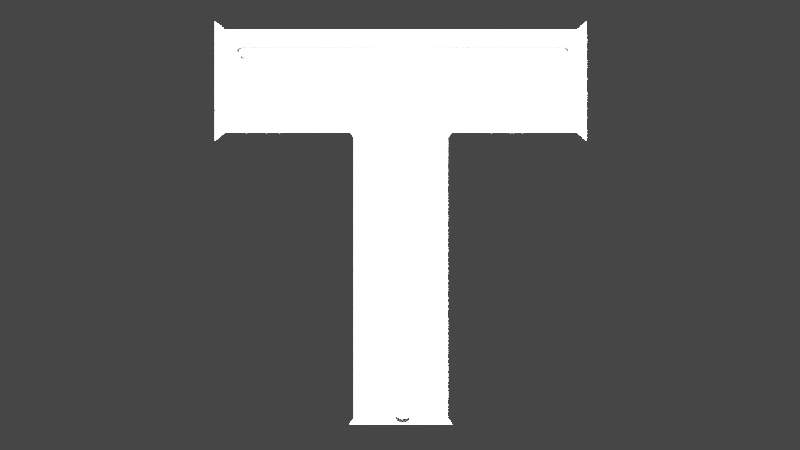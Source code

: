 # Source: T_logo_savecopy.blend  (saved by Blender 2.90.8; exported with 4.5.12 LTS)
import bpy
from mathutils import Matrix  # noqa: F401  (used for matrix-valued properties, if any)

bpy.ops.wm.read_factory_settings(use_empty=True)
scene = bpy.context.scene
scene.name = 'Scene'

# ---- collections
col_collection = bpy.data.collections.new('Collection'); scene.collection.children.link(col_collection)

# ---- world
world_world = bpy.data.worlds.new('World'); scene.world = world_world
world_world.use_nodes = True; world_world.node_tree.nodes.clear()
_N = world_world.node_tree.nodes; _L = world_world.node_tree.links
n0 = _N.new('ShaderNodeOutputWorld'); n0.name = 'World Output'; n0.location = (300, 300)
n1 = _N.new('ShaderNodeBackground'); n1.name = 'Background'; n1.location = (10, 300)
n1.inputs[0].default_value = (0.05088, 0.05088, 0.05088, 1.0)
_L.new(n1.outputs[0], n0.inputs[0])
n0.is_active_output = True
world_world.color = (0.05088, 0.05088, 0.05088)
world_world.use_sun_shadow = False
world_world.sun_shadow_jitter_overblur = 0.0

# ---- cameras
cam_camera = bpy.data.cameras.new('Camera')
cam_camera.clip_end = 100.0
cam_camera.ortho_scale = 7.314

# ---- lights
light_point = bpy.data.lights.new('Point', 'POINT')
light_point.transmission_factor = 0.0
light_point.energy = 1.243e+06
light_point.shadow_soft_size = 0.25
light_point.shadow_maximum_resolution = 0.006
light_point.use_absolute_resolution = True

# ---- meshes
me_plane = bpy.data.meshes.new('Plane')
me_plane.from_pydata([(1.0, -7.297e-07, 0.0), (-1.0, 1.0, 0.0), (1.0, 1.0, 0.0), (-5.015, 1.0, -1.755e-07), (-5.137, 1.082, -1.808e-07), (1.122, -7.297e-07, 5.354e-09), (1.122, 1.095, 5.354e-09), (-7.328, -7.297e-07, -2.766e-07), (-7.328, 1.082, -2.766e-07), (-5.137, 3.776, -1.808e-07), (-7.328, 3.776, -2.766e-07), (-4.966, 3.98, -1.733e-07), (-7.5, 3.98, -2.841e-07), (-1.0, 0.5, 0.0), (1.0, 0.5, 0.0), (0.0, 1.0, 0.0), (-5.015, 0.5, -1.755e-07), (-5.137, 0.5408, -1.808e-07), (-5.076, 1.041, -1.782e-07), (1.122, 0.5476, 5.354e-09), (1.061, 1.048, 2.677e-09), (1.061, -7.297e-07, 2.677e-09), (-7.328, 0.5408, -2.766e-07), (-6.233, 1.082, -2.287e-07), (-6.233, 3.776, -2.287e-07), (-7.328, 2.429, -2.766e-07), (-5.137, 2.429, -1.808e-07), (-6.233, 3.98, -2.287e-07), (-7.414, 3.878, -2.804e-07), (-5.051, 3.878, -1.771e-07), (-3.007, 1.0, -8.774e-08), (-2.98e-08, 0.5, 0.0), (-3.007, 0.5, -8.774e-08), (-5.076, 0.5204, -1.782e-07), (1.061, 0.5238, 2.677e-09), (-6.233, 0.5408, -2.287e-07), (-6.233, 2.429, -2.287e-07), (-6.233, 3.878, -2.287e-07), (0.8794, 0.0001788, -3.556e-10), (0.8215, 0.07071, 5.96e-08), (0.8027, 0.0783, 5.96e-08), (0.8497, 0.05109, 5.96e-08), (0.8381, 0.06218, 5.96e-08), (0.877, 0.007621, 5.96e-08), (0.8646, 0.03063, 5.96e-08), (0.7737, 0.08589, 5.96e-08), (0.07233, 0.09047, -2.98e-08), (0.7215, 0.09047, -2.98e-08), (0.0, 0.09047, 0.0), (-0.08224, 0.09047, -2.98e-08), (-5.015, 0.09047, -1.755e-07), (-5.076, 0.09047, -1.782e-07), (-5.137, 0.09047, -1.808e-07), (-6.233, 0.09047, -2.287e-07), (-6.358, 0.1388, -2.349e-07), (-1.0, 0.09047, 0.0), (-3.007, 0.09047, -8.774e-08), (-6.438, 0.03839, -2.384e-07), (-6.549, 0.01445, -2.384e-07), (-6.479, 0.1998, -2.384e-07), (-6.549, 0.06233, -2.384e-07), (-6.535, 0.23, -2.384e-07), (-6.598, 0.3013, -2.384e-07), (-6.68, 3.324, -2.384e-07), (-6.68, 0.8983, -2.682e-07), (-6.68, 1.082, -2.483e-07), (-6.68, 2.429, -2.483e-07), (-6.68, 0.7049, -2.682e-07), (-6.682, 3.352, -2.384e-07), (-6.641, 0.3816, -2.682e-07), (-6.661, 0.5009, -2.682e-07), (-6.665, 0.5408, -2.476e-07), (-6.63, 0.1081, -2.384e-07), (-6.575, -7.297e-07, -2.437e-07), (-6.718, 0.2039, -2.384e-07), (-6.707, 3.422, -2.98e-07), (-6.698, 3.403, -2.384e-07), (-6.688, 3.379, -2.384e-07), (-6.724, 3.442, -3.278e-07), (-6.766, 3.45, -3.278e-07), (-6.748, 3.45, -3.278e-07), (-6.79, 3.442, -3.278e-07), (-6.807, 3.422, -2.98e-07), (-6.816, 3.403, -2.98e-07), (-6.834, 0.8981, -2.98e-07), (-6.834, 1.082, -2.55e-07), (-6.826, 3.379, -2.98e-07), (-6.834, 3.324, -2.98e-07), (-6.832, 3.351, -2.98e-07), (-6.834, 2.429, -2.55e-07), (-6.834, 0.7042, -2.682e-07), (-6.82, 0.5408, -2.544e-07), (-6.815, 0.4828, -2.98e-07), (-6.789, 0.3362, -2.98e-07)], [], [(13, 1, 15, 31), (31, 15, 2, 14), (32, 16, 3, 30), (13, 32, 30, 1), (33, 17, 4, 18), (16, 33, 18, 3), (2, 20, 34, 14), (20, 6, 19, 34), (34, 19, 5, 21), (14, 34, 21, 0), (35, 71, 67, 64, 65, 23), (17, 35, 23, 4), (8, 25, 89, 85), (25, 10, 24, 36, 66, 63, 68, 77, 76, 75, 78, 80, 79, 81, 82, 83, 86, 88, 87, 89), (36, 24, 9, 26), (23, 36, 26, 4), (10, 28, 37, 24), (28, 12, 27, 37), (37, 27, 11, 29), (24, 37, 29, 9), (51, 52, 17, 33), (52, 53, 35, 17), (85, 84, 90, 91, 22, 8), (56, 50, 16, 32), (55, 56, 32, 13), (38, 43, 44, 41, 42, 39, 40, 45, 47, 46, 48, 31, 14, 0), (48, 49, 55, 13, 31), (53, 54, 59, 61, 62, 69, 70, 71, 35), (91, 92, 93, 74, 72, 60, 57, 58, 73, 7, 22), (65, 66, 36, 23), (50, 51, 33, 16)])
me_plane.polygons.foreach_set('use_smooth', [True] * 31)
_uv = me_plane.uv_layers.new(name='UVMap')
_uv.uv.foreach_set('vector', [0.0, 0.5, 0.0, 1.0, 0.5, 1.0, 0.5, 0.5, 0.5, 0.5, 0.5, 1.0, 1.0, 1.0, 1.0, 0.5, 0.0, 0.5, 0.0, 0.5, 0.0, 1.0, 0.0, 1.0, 0.0, 0.5, 0.0, 0.5, 0.0, 1.0, 0.0, 1.0, 0.0, 0.5, 0.0, 0.5, 0.0, 1.0, 0.0, 1.0, 0.0, 0.5, 0.0, 0.5, 0.0, 1.0, 0.0, 1.0, 1.0, 1.0, 1.0, 1.0, 1.0, 0.5, 1.0, 0.5, 1.0, 1.0, 1.0, 1.0, 1.0, 0.5, 1.0, 0.5, 1.0, 0.5, 1.0, 0.5, 1.0, 0.0, 1.0, 0.0, 1.0, 0.5, 1.0, 0.5, 1.0, 0.0, 1.0, 0.0, 0.0, 0.5, 0.0, 0.5, 0.0, 0.6517, 0.0, 0.8305, 0.0, 1.0, 0.0, 1.0, 0.0, 0.5, 0.0, 0.5, 0.0, 1.0, 0.0, 1.0, 0.0, 1.0, 0.0, 1.0, 0.0, 1.0, 0.0, 1.0, 0.0, 1.0, 0.0, 1.0, 0.0, 1.0, 0.0, 1.0, 0.0, 1.0, 0.0, 1.0, 0.0, 1.0, 0.0, 1.0, 0.0, 1.0, 0.0, 1.0, 0.0, 1.0, 0.0, 1.0, 0.0, 1.0, 0.0, 1.0, 0.0, 1.0, 0.0, 1.0, 0.0, 1.0, 0.0, 1.0, 0.0, 1.0, 0.0, 1.0, 0.0, 1.0, 0.0, 1.0, 0.0, 1.0, 0.0, 1.0, 0.0, 1.0, 0.0, 1.0, 0.0, 1.0, 0.0, 1.0, 0.0, 1.0, 0.0, 1.0, 0.0, 1.0, 0.0, 1.0, 0.0, 1.0, 0.0, 1.0, 0.0, 1.0, 0.0, 1.0, 0.0, 1.0, 0.0, 1.0, 0.0, 1.0, 0.0, 1.0, 0.0, 1.0, 0.0, 1.0, 0.0, 1.0, 0.0, 1.0, 0.0, 0.1929, 0.0, 0.1856, 0.0, 0.5, 0.0, 0.5, 0.0, 0.1856, 0.0, 0.1856, 0.0, 0.5, 0.0, 0.5, 0.0, 1.0, 0.0, 0.8303, 0.0, 0.651, 0.0, 0.5, 0.0, 0.5, 0.0, 1.0, 0.0, 0.2007, 0.0, 0.2007, 0.0, 0.5, 0.0, 0.5, 0.0, 0.2007, 0.0, 0.2007, 0.0, 0.5, 0.0, 0.5, 0.9437, 0.0, 0.9385, 0.1179, 0.9323, 0.1409, 0.9248, 0.1614, 0.9191, 0.1724, 0.9107, 0.181, 0.9013, 0.1886, 0.8868, 0.1962, 0.8607, 0.2007, 0.5362, 0.2007, 0.5, 0.2007, 0.5, 0.5, 1.0, 0.5, 1.0, 0.0, 0.5, 0.2007, 0.4589, 0.2007, 0.0, 0.2007, 0.0, 0.5, 0.5, 0.5, 0.0, 0.1856, 0.0, 0.1856, 0.0, 0.1847, 0.0, 0.2126, 0.0, 0.2785, 0.0, 0.3528, 0.0, 0.4631, 0.0, 0.5, 0.0, 0.5, 0.0, 0.5, 0.0, 0.4463, 0.0, 0.3109, 0.0, 0.1885, 0.0, 0.09992, 0.0, 0.05762, 0.0, 0.03549, 0.0, 0.01336, 0.0, 0.0, 0.0, 0.0, 0.0, 0.5, 0.0, 1.0, 0.0, 1.0, 0.0, 1.0, 0.0, 1.0, 0.0, 0.2007, 0.0, 0.1929, 0.0, 0.5, 0.0, 0.5])
me_plane.use_remesh_fix_poles = True
me_plane.use_remesh_preserve_attributes = False
me_plane.use_mirror_x = True
me_plane.update()
me_plane_001 = bpy.data.meshes.new('Plane.001')
me_plane_001.from_pydata([(0.7264, 0.007773, 2.837e-08), (0.7264, 0.1623, 2.837e-08), (-6.433, 0.007773, -2.778e-07), (-6.433, 0.1623, -2.778e-07), (0.07728, 0.1623, 0.0), (-0.07728, 0.1623, 0.0), (0.07728, 0.007773, 0.0), (-0.07728, 0.007773, 0.0), (0.7869, 0.007773, 3.102e-08), (0.8264, 0.1426, 3.275e-08), (0.8382, 0.007773, 3.326e-08), (0.882, 0.07949, 3.517e-08), (0.8986, 0.007773, 3.59e-08), (0.8968, 0.02141, 3.582e-08), (0.8546, 0.123, 3.398e-08), (0.8125, 0.007773, 3.214e-08), (0.7786, 0.1578, 3.066e-08), (0.7566, 0.007773, 2.97e-08), (-6.544, 0.02394, -2.827e-07), (-6.474, 0.1614, -2.796e-07), (-6.625, 0.06969, -2.862e-07), (-6.53, 0.1916, -2.821e-07), (-6.713, 0.1655, -2.901e-07), (-6.593, 0.2629, -2.848e-07), (-6.784, 0.2978, -2.932e-07), (-6.636, 0.3432, -2.867e-07), (-6.81, 0.4444, -2.943e-07), (-6.656, 0.4625, -2.876e-07), (-6.829, 0.6658, -2.951e-07), (-6.675, 0.6665, -2.884e-07), (-6.829, 0.8598, -2.951e-07), (-6.675, 0.86, -2.884e-07), (-6.829, 3.285, -2.951e-07), (-6.675, 3.286, -2.884e-07), (-6.821, 3.341, -2.893e-07), (-6.683, 3.341, -2.833e-07), (-6.812, 3.364, -2.82e-07), (-6.693, 3.364, -2.768e-07), (-6.785, 3.403, -2.624e-07), (-6.719, 3.403, -2.596e-07), (-6.761, 3.412, -2.45e-07), (-6.743, 3.412, -2.442e-07), (0.7718, 0.007773, 3.036e-08), (0.8076, 0.1502, 3.192e-08), (0.8431, 0.134, 3.347e-08), (0.7997, 0.007773, 3.158e-08), (0.8253, 0.007773, 3.27e-08), (0.8696, 0.1025, 3.463e-08), (-6.802, 3.384, -2.752e-07), (-6.702, 3.384, -2.708e-07), (-6.827, 3.313, -2.935e-07), (-6.677, 3.313, -2.87e-07), (0.7264, 0.007774, -2.753), (0.7264, 0.1623, -2.753), (-0.07728, 0.1623, -2.753), (-6.433, 0.1623, -2.753), (-6.433, 0.007774, -2.753), (-0.07728, 0.007774, -2.753), (0.07728, 0.007774, -2.753), (0.07728, 0.1623, -2.753), (0.7869, 0.007774, -2.753), (0.8264, 0.1426, -2.753), (0.7786, 0.1578, -2.753), (0.7718, 0.007774, -2.753), (0.8382, 0.007774, -2.753), (0.882, 0.07949, -2.753), (0.8431, 0.134, -2.753), (0.8253, 0.007774, -2.753), (0.8986, 0.007774, -2.753), (0.8968, 0.02141, -2.753), (0.8696, 0.1025, -2.753), (0.8546, 0.123, -2.753), (0.7997, 0.007774, -2.753), (0.8125, 0.007774, -2.753), (0.8076, 0.1502, -2.753), (0.7566, 0.007774, -2.753), (-6.474, 0.1614, -2.753), (-6.544, 0.02394, -2.753), (-6.53, 0.1916, -2.753), (-6.625, 0.06969, -2.753), (-6.593, 0.2629, -2.753), (-6.713, 0.1655, -2.753), (-6.636, 0.3432, -2.753), (-6.784, 0.2978, -2.753), (-6.656, 0.4625, -2.753), (-6.81, 0.4444, -2.753), (-6.675, 0.6665, -2.753), (-6.829, 0.6658, -2.753), (-6.675, 0.86, -2.753), (-6.829, 0.8598, -2.753), (-6.675, 3.286, -2.753), (-6.829, 3.285, -2.753), (-6.683, 3.341, -2.753), (-6.821, 3.341, -2.753), (-6.827, 3.313, -2.753), (-6.677, 3.313, -2.753), (-6.693, 3.364, -2.753), (-6.812, 3.364, -2.753), (-6.719, 3.403, -2.753), (-6.785, 3.403, -2.753), (-6.802, 3.384, -2.753), (-6.702, 3.384, -2.753), (-6.743, 3.412, -2.753), (-6.761, 3.412, -2.753)], [], [(7, 2, 3, 5), (4, 6, 7, 5), (4, 1, 0, 6), (43, 9, 8, 42), (47, 11, 10, 46), (11, 13, 12, 10), (44, 14, 15, 45), (1, 16, 17, 0), (2, 18, 19, 3), (18, 20, 21, 19), (20, 22, 23, 21), (22, 24, 25, 23), (24, 26, 27, 25), (26, 28, 29, 27), (28, 30, 31, 29), (30, 32, 33, 31), (50, 34, 35, 51), (34, 36, 37, 35), (48, 38, 39, 49), (38, 40, 41, 39), (16, 43, 42, 17), (9, 44, 45, 8), (14, 47, 46, 15), (36, 48, 49, 37), (32, 50, 51, 33), (57, 54, 55, 56), (59, 54, 57, 58), (59, 58, 52, 53), (74, 63, 60, 61), (70, 67, 64, 65), (65, 64, 68, 69), (66, 72, 73, 71), (53, 52, 75, 62), (56, 55, 76, 77), (77, 76, 78, 79), (79, 78, 80, 81), (81, 80, 82, 83), (83, 82, 84, 85), (85, 84, 86, 87), (87, 86, 88, 89), (89, 88, 90, 91), (94, 95, 92, 93), (93, 92, 96, 97), (100, 101, 98, 99), (99, 98, 102, 103), (62, 75, 63, 74), (61, 60, 72, 66), (71, 73, 67, 70), (97, 96, 101, 100), (91, 90, 95, 94), (11, 47, 70, 65), (27, 29, 86, 84), (12, 13, 69, 68), (13, 11, 65, 69), (38, 48, 100, 99), (30, 28, 87, 89), (10, 12, 68, 64), (37, 49, 101, 96), (29, 31, 88, 86), (47, 14, 71, 70), (45, 15, 73, 72), (34, 50, 94, 93), (32, 30, 89, 91), (33, 51, 95, 90), (31, 33, 90, 88), (43, 16, 62, 74), (0, 17, 75, 52), (50, 32, 91, 94), (51, 35, 92, 95), (18, 2, 56, 77), (36, 34, 93, 97), (3, 19, 76, 55), (5, 3, 55, 54), (35, 37, 96, 92), (2, 7, 57, 56), (20, 18, 77, 79), (48, 36, 97, 100), (19, 21, 78, 76), (49, 39, 98, 101), (4, 5, 54, 59), (41, 40, 103, 102), (22, 20, 79, 81), (40, 38, 99, 103), (21, 23, 80, 78), (7, 6, 58, 57), (39, 41, 102, 98), (1, 4, 59, 53), (17, 42, 63, 75), (24, 22, 81, 83), (6, 0, 52, 58), (9, 43, 74, 61), (23, 25, 82, 80), (16, 1, 53, 62), (14, 44, 66, 71), (26, 24, 83, 85), (42, 8, 60, 63), (8, 45, 72, 60), (25, 27, 84, 82), (44, 9, 61, 66), (15, 46, 67, 73), (28, 26, 85, 87), (46, 10, 64, 67)])
_uv = me_plane_001.uv_layers.new(name='UVMap')
_uv.uv.foreach_set('vector', [1.0, 1.0, 1.0, 1.0, 1.0, 0.0, 1.0, 0.0, 0.0, 0.0, 0.0, 1.0, 1.0, 1.0, 1.0, 0.0, 0.0, 0.0, 0.0, 0.0, 0.0, 1.0, 0.0, 1.0, 0.0, 0.0, 0.0, 0.0, 0.0, 1.0, 0.0, 1.0, 0.0, 0.0, 0.0, 0.0, 0.0, 1.0, 0.0, 1.0, 0.0, 0.0, 0.0, 0.0, 0.0, 1.0, 0.0, 1.0, 0.0, 0.0, 0.0, 0.0, 0.0, 1.0, 0.0, 1.0, 0.0, 0.0, 0.0, 0.0, 0.0, 1.0, 0.0, 1.0, 1.0, 1.0, 1.0, 1.0, 1.0, 0.0, 1.0, 0.0, 1.0, 1.0, 1.0, 1.0, 1.0, 0.0, 1.0, 0.0, 1.0, 1.0, 1.0, 1.0, 1.0, 0.0, 1.0, 0.0, 1.0, 1.0, 1.0, 1.0, 1.0, 0.0, 1.0, 0.0, 1.0, 1.0, 1.0, 1.0, 1.0, 0.0, 1.0, 0.0, 1.0, 1.0, 1.0, 1.0, 1.0, 0.0, 1.0, 0.0, 1.0, 1.0, 1.0, 1.0, 1.0, 0.0, 1.0, 0.0, 1.0, 1.0, 1.0, 1.0, 1.0, 0.0, 1.0, 0.0, 1.0, 1.0, 1.0, 1.0, 1.0, 0.0, 1.0, 0.0, 1.0, 1.0, 1.0, 1.0, 1.0, 0.0, 1.0, 0.0, 1.0, 1.0, 1.0, 1.0, 1.0, 0.0, 1.0, 0.0, 1.0, 1.0, 1.0, 1.0, 1.0, 0.0, 1.0, 0.0, 0.0, 0.0, 0.0, 0.0, 0.0, 1.0, 0.0, 1.0, 0.0, 0.0, 0.0, 0.0, 0.0, 1.0, 0.0, 1.0, 0.0, 0.0, 0.0, 0.0, 0.0, 1.0, 0.0, 1.0, 1.0, 1.0, 1.0, 1.0, 1.0, 0.0, 1.0, 0.0, 1.0, 1.0, 1.0, 1.0, 1.0, 0.0, 1.0, 0.0, 1.0, 1.0, 1.0, 0.0, 1.0, 0.0, 1.0, 1.0, 0.0, 0.0, 1.0, 0.0, 1.0, 1.0, 0.0, 1.0, 0.0, 0.0, 0.0, 1.0, 0.0, 1.0, 0.0, 0.0, 0.0, 0.0, 0.0, 1.0, 0.0, 1.0, 0.0, 0.0, 0.0, 0.0, 0.0, 1.0, 0.0, 1.0, 0.0, 0.0, 0.0, 0.0, 0.0, 1.0, 0.0, 1.0, 0.0, 0.0, 0.0, 0.0, 0.0, 1.0, 0.0, 1.0, 0.0, 0.0, 0.0, 0.0, 0.0, 1.0, 0.0, 1.0, 0.0, 0.0, 1.0, 1.0, 1.0, 0.0, 1.0, 0.0, 1.0, 1.0, 1.0, 1.0, 1.0, 0.0, 1.0, 0.0, 1.0, 1.0, 1.0, 1.0, 1.0, 0.0, 1.0, 0.0, 1.0, 1.0, 1.0, 1.0, 1.0, 0.0, 1.0, 0.0, 1.0, 1.0, 1.0, 1.0, 1.0, 0.0, 1.0, 0.0, 1.0, 1.0, 1.0, 1.0, 1.0, 0.0, 1.0, 0.0, 1.0, 1.0, 1.0, 1.0, 1.0, 0.0, 1.0, 0.0, 1.0, 1.0, 1.0, 1.0, 1.0, 0.0, 1.0, 0.0, 1.0, 1.0, 1.0, 1.0, 1.0, 0.0, 1.0, 0.0, 1.0, 1.0, 1.0, 1.0, 1.0, 0.0, 1.0, 0.0, 1.0, 1.0, 1.0, 1.0, 1.0, 0.0, 1.0, 0.0, 1.0, 1.0, 1.0, 1.0, 1.0, 0.0, 1.0, 0.0, 1.0, 1.0, 0.0, 0.0, 0.0, 1.0, 0.0, 1.0, 0.0, 0.0, 0.0, 0.0, 0.0, 1.0, 0.0, 1.0, 0.0, 0.0, 0.0, 0.0, 0.0, 1.0, 0.0, 1.0, 0.0, 0.0, 1.0, 1.0, 1.0, 0.0, 1.0, 0.0, 1.0, 1.0, 1.0, 1.0, 1.0, 0.0, 1.0, 0.0, 1.0, 1.0, 0.0, 0.0, 0.0, 0.0, 0.0, 0.0, 0.0, 0.0, 1.0, 0.0, 1.0, 0.0, 1.0, 0.0, 1.0, 0.0, 0.0, 1.0, 0.0, 0.0, 0.0, 0.0, 0.0, 1.0, 0.0, 0.0, 0.0, 0.0, 0.0, 0.0, 0.0, 0.0, 1.0, 1.0, 1.0, 1.0, 1.0, 1.0, 1.0, 1.0, 1.0, 1.0, 1.0, 1.0, 1.0, 1.0, 1.0, 1.0, 0.0, 1.0, 0.0, 1.0, 0.0, 1.0, 0.0, 1.0, 1.0, 0.0, 1.0, 0.0, 1.0, 0.0, 1.0, 0.0, 1.0, 0.0, 1.0, 0.0, 1.0, 0.0, 1.0, 0.0, 0.0, 0.0, 0.0, 0.0, 0.0, 0.0, 0.0, 0.0, 0.0, 1.0, 0.0, 1.0, 0.0, 1.0, 0.0, 1.0, 1.0, 1.0, 1.0, 1.0, 1.0, 1.0, 1.0, 1.0, 1.0, 1.0, 1.0, 1.0, 1.0, 1.0, 1.0, 1.0, 1.0, 0.0, 1.0, 0.0, 1.0, 0.0, 1.0, 0.0, 1.0, 0.0, 1.0, 0.0, 1.0, 0.0, 1.0, 0.0, 0.0, 0.0, 0.0, 0.0, 0.0, 0.0, 0.0, 0.0, 0.0, 1.0, 0.0, 1.0, 0.0, 1.0, 0.0, 1.0, 1.0, 1.0, 1.0, 1.0, 1.0, 1.0, 1.0, 1.0, 1.0, 0.0, 1.0, 0.0, 1.0, 0.0, 1.0, 0.0, 1.0, 1.0, 1.0, 1.0, 1.0, 1.0, 1.0, 1.0, 1.0, 1.0, 1.0, 1.0, 1.0, 1.0, 1.0, 1.0, 1.0, 0.0, 1.0, 0.0, 1.0, 0.0, 1.0, 0.0, 1.0, 0.0, 1.0, 0.0, 1.0, 0.0, 1.0, 0.0, 1.0, 0.0, 1.0, 0.0, 1.0, 0.0, 1.0, 0.0, 1.0, 1.0, 1.0, 1.0, 1.0, 1.0, 1.0, 1.0, 1.0, 1.0, 1.0, 1.0, 1.0, 1.0, 1.0, 1.0, 1.0, 1.0, 1.0, 1.0, 1.0, 1.0, 1.0, 1.0, 1.0, 0.0, 1.0, 0.0, 1.0, 0.0, 1.0, 0.0, 1.0, 0.0, 1.0, 0.0, 1.0, 0.0, 1.0, 0.0, 0.0, 0.0, 1.0, 0.0, 1.0, 0.0, 0.0, 0.0, 1.0, 0.0, 1.0, 1.0, 1.0, 1.0, 1.0, 0.0, 1.0, 1.0, 1.0, 1.0, 1.0, 1.0, 1.0, 1.0, 1.0, 1.0, 1.0, 1.0, 1.0, 1.0, 1.0, 1.0, 1.0, 0.0, 1.0, 0.0, 1.0, 0.0, 1.0, 0.0, 1.0, 1.0, 0.0, 1.0, 0.0, 1.0, 1.0, 1.0, 1.0, 0.0, 1.0, 0.0, 1.0, 0.0, 1.0, 0.0, 0.0, 0.0, 0.0, 0.0, 0.0, 0.0, 0.0, 0.0, 0.0, 1.0, 0.0, 1.0, 0.0, 1.0, 0.0, 1.0, 1.0, 1.0, 1.0, 1.0, 1.0, 1.0, 1.0, 1.0, 0.0, 1.0, 0.0, 1.0, 0.0, 1.0, 0.0, 1.0, 0.0, 0.0, 0.0, 0.0, 0.0, 0.0, 0.0, 0.0, 1.0, 0.0, 1.0, 0.0, 1.0, 0.0, 1.0, 0.0, 0.0, 0.0, 0.0, 0.0, 0.0, 0.0, 0.0, 0.0, 0.0, 0.0, 0.0, 0.0, 0.0, 0.0, 0.0, 0.0, 1.0, 1.0, 1.0, 1.0, 1.0, 1.0, 1.0, 1.0, 0.0, 1.0, 0.0, 1.0, 0.0, 1.0, 0.0, 1.0, 0.0, 1.0, 0.0, 1.0, 0.0, 1.0, 0.0, 1.0, 1.0, 0.0, 1.0, 0.0, 1.0, 0.0, 1.0, 0.0, 0.0, 0.0, 0.0, 0.0, 0.0, 0.0, 0.0, 0.0, 0.0, 1.0, 0.0, 1.0, 0.0, 1.0, 0.0, 1.0, 1.0, 1.0, 1.0, 1.0, 1.0, 1.0, 1.0, 1.0, 0.0, 1.0, 0.0, 1.0, 0.0, 1.0, 0.0, 1.0])
me_plane_001.use_remesh_fix_poles = True
me_plane_001.use_remesh_preserve_attributes = False
me_plane_001.use_mirror_x = True
me_plane_001.update()
me_plane_002 = bpy.data.meshes.new('Plane.002')
me_plane_002.from_pydata([(-82.84, -2.686, -3.577e-06), (0.4624, -2.686, -2.35e-08), (-82.84, -0.6862, -3.577e-06), (0.4624, -0.6862, -2.35e-08), (0.9022, -2.624, -3.273e-09), (0.9022, -0.7486, -3.273e-09), (1.244, -2.493, 1.258e-08), (1.244, -0.879, 1.258e-08), (1.565, -2.248, 2.567e-08), (1.565, -1.125, 2.567e-08), (1.732, -1.979, 2.791e-08), (1.732, -1.393, 2.791e-08), (1.782, -1.735, 1.249e-08), (1.782, -1.637, 1.249e-08), (1.404, -0.9733, 1.993e-08), (1.404, -2.399, 1.993e-08), (-83.82, -2.681, -3.62e-06), (-83.61, -0.6917, -3.611e-06), (-85.32, -2.353, -3.686e-06), (-84.75, -0.4332, -3.661e-06), (-86.36, -1.822, -3.731e-06), (-85.48, -0.02574, -3.693e-06), (-87.37, -1.094, -3.776e-06), (-86.22, 0.5366, -3.725e-06), (-88.04, -0.4929, -3.805e-06), (-86.88, 1.132, -3.754e-06), (-89.12, 0.9395, -3.852e-06), (-87.34, 1.846, -3.774e-06), (-89.55, 2.019, -3.871e-06), (-87.64, 2.773, -3.787e-06), (-89.88, 3.692, -3.885e-06), (-87.88, 3.786, -3.798e-06), (-89.88, 5.062, -3.885e-06), (-87.88, 5.055, -3.798e-06), (-84.57, -2.605, -3.653e-06), (-84.18, -0.6504, -3.636e-06), (-89.76, 2.913, -3.88e-06), (-87.79, 3.295, -3.794e-06), (-88.75, 0.2867, -3.836e-06), (-87.11, 1.489, -3.764e-06), (-89.9, 34.68, -3.886e-06), (-87.9, 34.67, -3.798e-06), (-89.62, 35.52, -3.866e-06), (-88.18, 35.52, -3.803e-06), (-89.48, 35.76, -3.856e-06), (-88.32, 35.76, -3.805e-06), (-89.34, 35.89, -3.846e-06), (-88.45, 35.89, -3.807e-06), (-89.02, 36.0, -3.823e-06), (-88.78, 36.0, -3.813e-06), (-89.75, 35.21, -3.875e-06), (-88.04, 35.2, -3.801e-06), (-89.86, 34.89, -3.883e-06), (-87.94, 34.88, -3.799e-06), (-82.84, -0.6862, -36.08), (-82.84, -2.686, -36.08), (0.4624, -2.686, -36.08), (0.4624, -0.6862, -36.08), (0.9022, -2.624, -36.08), (0.9022, -0.7486, -36.08), (1.244, -2.493, -36.08), (1.244, -0.879, -36.08), (1.565, -2.248, -36.08), (1.565, -1.125, -36.08), (1.404, -0.9733, -36.08), (1.404, -2.399, -36.08), (1.732, -1.979, -36.08), (1.732, -1.393, -36.08), (1.782, -1.735, -36.08), (1.782, -1.637, -36.08), (-83.61, -0.6917, -36.08), (-83.82, -2.681, -36.08), (-84.75, -0.4332, -36.08), (-85.32, -2.353, -36.08), (-84.57, -2.605, -36.08), (-84.18, -0.6504, -36.08), (-85.48, -0.02574, -36.08), (-86.36, -1.822, -36.08), (-86.22, 0.5366, -36.08), (-87.37, -1.094, -36.08), (-86.88, 1.132, -36.08), (-88.04, -0.4929, -36.08), (-87.34, 1.846, -36.08), (-89.12, 0.9395, -36.08), (-88.75, 0.2867, -36.08), (-87.11, 1.489, -36.08), (-87.64, 2.773, -36.08), (-89.55, 2.019, -36.08), (-87.88, 3.786, -36.08), (-89.88, 3.692, -36.08), (-89.76, 2.913, -36.08), (-87.79, 3.295, -36.08), (-87.88, 5.055, -36.08), (-89.88, 5.062, -36.08), (-87.9, 34.67, -36.08), (-89.9, 34.68, -36.08), (-88.18, 35.52, -36.08), (-89.62, 35.52, -36.08), (-89.86, 34.89, -36.08), (-88.04, 35.2, -36.08), (-88.32, 35.76, -36.08), (-89.48, 35.76, -36.08), (-88.45, 35.89, -36.08), (-89.34, 35.89, -36.08), (-88.78, 36.0, -36.08), (-89.02, 36.0, -36.08), (-89.75, 35.21, -36.08), (-87.94, 34.88, -36.08)], [], [(0, 2, 3, 1), (3, 5, 4, 1), (5, 7, 6, 4), (14, 9, 8, 15), (9, 11, 10, 8), (11, 13, 12, 10), (7, 14, 15, 6), (0, 16, 17, 2), (34, 18, 19, 35), (18, 20, 21, 19), (20, 22, 23, 21), (22, 24, 25, 23), (38, 26, 27, 39), (26, 28, 29, 27), (36, 30, 31, 37), (30, 32, 33, 31), (16, 34, 35, 17), (28, 36, 37, 29), (24, 38, 39, 25), (32, 40, 41, 33), (50, 42, 43, 51), (42, 44, 45, 43), (44, 46, 47, 45), (46, 48, 49, 47), (52, 50, 51, 53), (40, 52, 53, 41), (55, 56, 57, 54), (57, 56, 58, 59), (59, 58, 60, 61), (64, 65, 62, 63), (63, 62, 66, 67), (67, 66, 68, 69), (61, 60, 65, 64), (55, 54, 70, 71), (74, 75, 72, 73), (73, 72, 76, 77), (77, 76, 78, 79), (79, 78, 80, 81), (84, 85, 82, 83), (83, 82, 86, 87), (90, 91, 88, 89), (89, 88, 92, 93), (71, 70, 75, 74), (87, 86, 91, 90), (81, 80, 85, 84), (93, 92, 94, 95), (106, 99, 96, 97), (97, 96, 100, 101), (101, 100, 102, 103), (103, 102, 104, 105), (98, 107, 99, 106), (95, 94, 107, 98), (1, 4, 58, 56), (40, 32, 93, 95), (21, 23, 78, 76), (33, 41, 94, 92), (7, 5, 59, 61), (24, 22, 79, 81), (4, 6, 60, 58), (52, 40, 95, 98), (23, 25, 80, 78), (51, 43, 96, 99), (14, 7, 61, 64), (38, 24, 81, 84), (15, 8, 62, 65), (44, 42, 97, 101), (39, 27, 82, 85), (43, 45, 100, 96), (11, 9, 63, 67), (28, 26, 83, 87), (8, 10, 66, 62), (46, 44, 101, 103), (27, 29, 86, 82), (12, 13, 69, 68), (45, 47, 102, 100), (13, 11, 67, 69), (49, 48, 105, 104), (36, 28, 87, 90), (10, 12, 68, 66), (48, 46, 103, 105), (37, 31, 88, 91), (9, 14, 64, 63), (47, 49, 104, 102), (6, 15, 65, 60), (42, 50, 106, 97), (32, 30, 89, 93), (53, 51, 99, 107), (31, 33, 92, 88), (18, 34, 74, 73), (16, 0, 55, 71), (50, 52, 98, 106), (17, 35, 75, 70), (2, 17, 70, 54), (41, 53, 107, 94), (30, 36, 90, 89), (34, 16, 71, 74), (29, 37, 91, 86), (35, 19, 72, 75), (0, 1, 56, 55), (26, 38, 84, 83), (20, 18, 73, 77), (3, 2, 54, 57), (25, 39, 85, 80), (19, 21, 76, 72), (5, 3, 57, 59), (22, 20, 77, 79)])
_uv = me_plane_002.uv_layers.new(name='UVMap')
_uv.uv.foreach_set('vector', [0.0, 0.0, 0.0, 1.0, 1.0, 1.0, 1.0, 0.0, 1.0, 1.0, 1.0, 1.0, 1.0, 0.0, 1.0, 0.0, 1.0, 1.0, 1.0, 1.0, 1.0, 0.0, 1.0, 0.0, 1.0, 1.0, 1.0, 1.0, 1.0, 0.0, 1.0, 0.0, 1.0, 1.0, 1.0, 1.0, 1.0, 0.0, 1.0, 0.0, 1.0, 1.0, 1.0, 1.0, 1.0, 0.0, 1.0, 0.0, 1.0, 1.0, 1.0, 1.0, 1.0, 0.0, 1.0, 0.0, 0.0, 0.0, 0.0, 0.0, 0.0, 1.0, 0.0, 1.0, 0.0, 0.0, 0.0, 0.0, 0.0, 1.0, 0.0, 1.0, 0.0, 0.0, 0.0, 0.0, 0.0, 1.0, 0.0, 1.0, 0.0, 0.0, 0.0, 0.0, 0.0, 1.0, 0.0, 1.0, 0.0, 0.0, 0.0, 0.0, 0.0, 1.0, 0.0, 1.0, 0.0, 0.0, 0.0, 0.0, 0.0, 1.0, 0.0, 1.0, 0.0, 0.0, 0.0, 0.0, 0.0, 1.0, 0.0, 1.0, 0.0, 0.0, 0.0, 0.0, 0.0, 1.0, 0.0, 1.0, 0.0, 0.0, 0.0, 0.0, 0.0, 1.0, 0.0, 1.0, 0.0, 0.0, 0.0, 0.0, 0.0, 1.0, 0.0, 1.0, 0.0, 0.0, 0.0, 0.0, 0.0, 1.0, 0.0, 1.0, 0.0, 0.0, 0.0, 0.0, 0.0, 1.0, 0.0, 1.0, 0.0, 0.0, 0.0, 0.0, 0.0, 1.0, 0.0, 1.0, 0.0, 0.0, 0.0, 0.0, 0.0, 1.0, 0.0, 1.0, 0.0, 0.0, 0.0, 0.0, 0.0, 1.0, 0.0, 1.0, 0.0, 0.0, 0.0, 0.0, 0.0, 1.0, 0.0, 1.0, 0.0, 0.0, 0.0, 0.0, 0.0, 1.0, 0.0, 1.0, 0.0, 0.0, 0.0, 0.0, 0.0, 1.0, 0.0, 1.0, 0.0, 0.0, 0.0, 0.0, 0.0, 1.0, 0.0, 1.0, 0.0, 0.0, 1.0, 0.0, 1.0, 1.0, 0.0, 1.0, 1.0, 1.0, 1.0, 0.0, 1.0, 0.0, 1.0, 1.0, 1.0, 1.0, 1.0, 0.0, 1.0, 0.0, 1.0, 1.0, 1.0, 1.0, 1.0, 0.0, 1.0, 0.0, 1.0, 1.0, 1.0, 1.0, 1.0, 0.0, 1.0, 0.0, 1.0, 1.0, 1.0, 1.0, 1.0, 0.0, 1.0, 0.0, 1.0, 1.0, 1.0, 1.0, 1.0, 0.0, 1.0, 0.0, 1.0, 1.0, 0.0, 0.0, 0.0, 1.0, 0.0, 1.0, 0.0, 0.0, 0.0, 0.0, 0.0, 1.0, 0.0, 1.0, 0.0, 0.0, 0.0, 0.0, 0.0, 1.0, 0.0, 1.0, 0.0, 0.0, 0.0, 0.0, 0.0, 1.0, 0.0, 1.0, 0.0, 0.0, 0.0, 0.0, 0.0, 1.0, 0.0, 1.0, 0.0, 0.0, 0.0, 0.0, 0.0, 1.0, 0.0, 1.0, 0.0, 0.0, 0.0, 0.0, 0.0, 1.0, 0.0, 1.0, 0.0, 0.0, 0.0, 0.0, 0.0, 1.0, 0.0, 1.0, 0.0, 0.0, 0.0, 0.0, 0.0, 1.0, 0.0, 1.0, 0.0, 0.0, 0.0, 0.0, 0.0, 1.0, 0.0, 1.0, 0.0, 0.0, 0.0, 0.0, 0.0, 1.0, 0.0, 1.0, 0.0, 0.0, 0.0, 0.0, 0.0, 1.0, 0.0, 1.0, 0.0, 0.0, 0.0, 0.0, 0.0, 1.0, 0.0, 1.0, 0.0, 0.0, 0.0, 0.0, 0.0, 1.0, 0.0, 1.0, 0.0, 0.0, 0.0, 0.0, 0.0, 1.0, 0.0, 1.0, 0.0, 0.0, 0.0, 0.0, 0.0, 1.0, 0.0, 1.0, 0.0, 0.0, 0.0, 0.0, 0.0, 1.0, 0.0, 1.0, 0.0, 0.0, 0.0, 0.0, 0.0, 1.0, 0.0, 1.0, 0.0, 0.0, 0.0, 0.0, 0.0, 1.0, 0.0, 1.0, 0.0, 0.0, 1.0, 0.0, 1.0, 0.0, 1.0, 0.0, 1.0, 0.0, 0.0, 0.0, 0.0, 0.0, 0.0, 0.0, 0.0, 0.0, 0.0, 1.0, 0.0, 1.0, 0.0, 1.0, 0.0, 1.0, 0.0, 1.0, 0.0, 1.0, 0.0, 1.0, 0.0, 1.0, 1.0, 1.0, 1.0, 1.0, 1.0, 1.0, 1.0, 1.0, 0.0, 0.0, 0.0, 0.0, 0.0, 0.0, 0.0, 0.0, 1.0, 0.0, 1.0, 0.0, 1.0, 0.0, 1.0, 0.0, 0.0, 0.0, 0.0, 0.0, 0.0, 0.0, 0.0, 0.0, 0.0, 1.0, 0.0, 1.0, 0.0, 1.0, 0.0, 1.0, 0.0, 1.0, 0.0, 1.0, 0.0, 1.0, 0.0, 1.0, 1.0, 1.0, 1.0, 1.0, 1.0, 1.0, 1.0, 1.0, 0.0, 0.0, 0.0, 0.0, 0.0, 0.0, 0.0, 0.0, 1.0, 0.0, 1.0, 0.0, 1.0, 0.0, 1.0, 0.0, 0.0, 0.0, 0.0, 0.0, 0.0, 0.0, 0.0, 0.0, 0.0, 1.0, 0.0, 1.0, 0.0, 1.0, 0.0, 1.0, 0.0, 1.0, 0.0, 1.0, 0.0, 1.0, 0.0, 1.0, 1.0, 1.0, 1.0, 1.0, 1.0, 1.0, 1.0, 1.0, 0.0, 0.0, 0.0, 0.0, 0.0, 0.0, 0.0, 0.0, 1.0, 0.0, 1.0, 0.0, 1.0, 0.0, 1.0, 0.0, 0.0, 0.0, 0.0, 0.0, 0.0, 0.0, 0.0, 0.0, 0.0, 1.0, 0.0, 1.0, 0.0, 1.0, 0.0, 1.0, 1.0, 0.0, 1.0, 1.0, 1.0, 1.0, 1.0, 0.0, 0.0, 1.0, 0.0, 1.0, 0.0, 1.0, 0.0, 1.0, 1.0, 1.0, 1.0, 1.0, 1.0, 1.0, 1.0, 1.0, 0.0, 1.0, 0.0, 0.0, 0.0, 0.0, 0.0, 1.0, 0.0, 0.0, 0.0, 0.0, 0.0, 0.0, 0.0, 0.0, 1.0, 0.0, 1.0, 0.0, 1.0, 0.0, 1.0, 0.0, 0.0, 0.0, 0.0, 0.0, 0.0, 0.0, 0.0, 0.0, 0.0, 1.0, 0.0, 1.0, 0.0, 1.0, 0.0, 1.0, 1.0, 1.0, 1.0, 1.0, 1.0, 1.0, 1.0, 1.0, 0.0, 1.0, 0.0, 1.0, 0.0, 1.0, 0.0, 1.0, 1.0, 0.0, 1.0, 0.0, 1.0, 0.0, 1.0, 0.0, 0.0, 0.0, 0.0, 0.0, 0.0, 0.0, 0.0, 0.0, 0.0, 0.0, 0.0, 0.0, 0.0, 0.0, 0.0, 0.0, 0.0, 1.0, 0.0, 1.0, 0.0, 1.0, 0.0, 1.0, 0.0, 1.0, 0.0, 1.0, 0.0, 1.0, 0.0, 1.0, 0.0, 0.0, 0.0, 0.0, 0.0, 0.0, 0.0, 0.0, 0.0, 0.0, 0.0, 0.0, 0.0, 0.0, 0.0, 0.0, 0.0, 0.0, 0.0, 0.0, 0.0, 0.0, 0.0, 0.0, 0.0, 1.0, 0.0, 1.0, 0.0, 1.0, 0.0, 1.0, 0.0, 1.0, 0.0, 1.0, 0.0, 1.0, 0.0, 1.0, 0.0, 1.0, 0.0, 1.0, 0.0, 1.0, 0.0, 1.0, 0.0, 0.0, 0.0, 0.0, 0.0, 0.0, 0.0, 0.0, 0.0, 0.0, 0.0, 0.0, 0.0, 0.0, 0.0, 0.0, 0.0, 1.0, 0.0, 1.0, 0.0, 1.0, 0.0, 1.0, 0.0, 1.0, 0.0, 1.0, 0.0, 1.0, 0.0, 1.0, 0.0, 0.0, 1.0, 0.0, 1.0, 0.0, 0.0, 0.0, 0.0, 0.0, 0.0, 0.0, 0.0, 0.0, 0.0, 0.0, 0.0, 0.0, 0.0, 0.0, 0.0, 0.0, 0.0, 0.0, 1.0, 1.0, 0.0, 1.0, 0.0, 1.0, 1.0, 1.0, 0.0, 1.0, 0.0, 1.0, 0.0, 1.0, 0.0, 1.0, 0.0, 1.0, 0.0, 1.0, 0.0, 1.0, 0.0, 1.0, 1.0, 1.0, 1.0, 1.0, 1.0, 1.0, 1.0, 1.0, 0.0, 0.0, 0.0, 0.0, 0.0, 0.0, 0.0, 0.0])
me_plane_002.use_remesh_fix_poles = True
me_plane_002.use_remesh_preserve_attributes = False
me_plane_002.use_mirror_x = True
me_plane_002.update()
me_plane_003 = bpy.data.meshes.new('Plane.003')
me_plane_003.from_pydata([(-82.84, -2.686, -3.577e-06), (0.4624, -2.686, -2.35e-08), (-82.84, -0.6862, -3.577e-06), (0.4624, -0.6862, -2.35e-08), (0.9022, -2.624, -3.273e-09), (0.9022, -0.7486, -3.273e-09), (1.244, -2.493, 1.258e-08), (1.244, -0.879, 1.258e-08), (1.565, -2.248, 2.567e-08), (1.565, -1.125, 2.567e-08), (1.732, -1.979, 2.791e-08), (1.732, -1.393, 2.791e-08), (1.782, -1.735, 1.249e-08), (1.782, -1.637, 1.249e-08), (1.404, -0.9733, 1.993e-08), (1.404, -2.399, 1.993e-08), (-83.82, -2.681, -3.62e-06), (-83.61, -0.6917, -3.611e-06), (-85.32, -2.353, -3.686e-06), (-84.75, -0.4332, -3.661e-06), (-86.36, -1.822, -3.731e-06), (-85.48, -0.02574, -3.693e-06), (-87.37, -1.094, -3.776e-06), (-86.22, 0.5366, -3.725e-06), (-88.04, -0.4929, -3.805e-06), (-86.88, 1.132, -3.754e-06), (-89.12, 0.9395, -3.852e-06), (-87.34, 1.846, -3.774e-06), (-89.55, 2.019, -3.871e-06), (-87.64, 2.773, -3.787e-06), (-89.88, 3.692, -3.885e-06), (-87.88, 3.786, -3.798e-06), (-89.88, 5.062, -3.885e-06), (-87.88, 5.055, -3.798e-06), (-84.57, -2.605, -3.653e-06), (-84.18, -0.6504, -3.636e-06), (-89.76, 2.913, -3.88e-06), (-87.79, 3.295, -3.794e-06), (-88.75, 0.2867, -3.836e-06), (-87.11, 1.489, -3.764e-06), (-89.9, 34.68, -3.886e-06), (-87.9, 34.67, -3.798e-06), (-89.62, 35.52, -3.866e-06), (-88.18, 35.52, -3.803e-06), (-89.48, 35.76, -3.856e-06), (-88.32, 35.76, -3.805e-06), (-89.34, 35.89, -3.846e-06), (-88.45, 35.89, -3.807e-06), (-89.02, 36.0, -3.823e-06), (-88.78, 36.0, -3.813e-06), (-89.75, 35.21, -3.875e-06), (-88.04, 35.2, -3.801e-06), (-89.86, 34.89, -3.883e-06), (-87.94, 34.88, -3.799e-06), (-82.84, -0.6862, -36.08), (-82.84, -2.686, -36.08), (0.4624, -2.686, -36.08), (0.4624, -0.6862, -36.08), (0.9022, -2.624, -36.08), (0.9022, -0.7486, -36.08), (1.244, -2.493, -36.08), (1.244, -0.879, -36.08), (1.565, -2.248, -36.08), (1.565, -1.125, -36.08), (1.404, -0.9733, -36.08), (1.404, -2.399, -36.08), (1.732, -1.979, -36.08), (1.732, -1.393, -36.08), (1.782, -1.735, -36.08), (1.782, -1.637, -36.08), (-83.61, -0.6917, -36.08), (-83.82, -2.681, -36.08), (-84.75, -0.4332, -36.08), (-85.32, -2.353, -36.08), (-84.57, -2.605, -36.08), (-84.18, -0.6504, -36.08), (-85.48, -0.02574, -36.08), (-86.36, -1.822, -36.08), (-86.22, 0.5366, -36.08), (-87.37, -1.094, -36.08), (-86.88, 1.132, -36.08), (-88.04, -0.4929, -36.08), (-87.34, 1.846, -36.08), (-89.12, 0.9395, -36.08), (-88.75, 0.2867, -36.08), (-87.11, 1.489, -36.08), (-87.64, 2.773, -36.08), (-89.55, 2.019, -36.08), (-87.88, 3.786, -36.08), (-89.88, 3.692, -36.08), (-89.76, 2.913, -36.08), (-87.79, 3.295, -36.08), (-87.88, 5.055, -36.08), (-89.88, 5.062, -36.08), (-87.9, 34.67, -36.08), (-89.9, 34.68, -36.08), (-88.18, 35.52, -36.08), (-89.62, 35.52, -36.08), (-89.86, 34.89, -36.08), (-88.04, 35.2, -36.08), (-88.32, 35.76, -36.08), (-89.48, 35.76, -36.08), (-88.45, 35.89, -36.08), (-89.34, 35.89, -36.08), (-88.78, 36.0, -36.08), (-89.02, 36.0, -36.08), (-89.75, 35.21, -36.08), (-87.94, 34.88, -36.08)], [], [(0, 2, 3, 1), (3, 5, 4, 1), (5, 7, 6, 4), (14, 9, 8, 15), (9, 11, 10, 8), (11, 13, 12, 10), (7, 14, 15, 6), (0, 16, 17, 2), (34, 18, 19, 35), (18, 20, 21, 19), (20, 22, 23, 21), (22, 24, 25, 23), (38, 26, 27, 39), (26, 28, 29, 27), (36, 30, 31, 37), (30, 32, 33, 31), (16, 34, 35, 17), (28, 36, 37, 29), (24, 38, 39, 25), (32, 40, 41, 33), (50, 42, 43, 51), (42, 44, 45, 43), (44, 46, 47, 45), (46, 48, 49, 47), (52, 50, 51, 53), (40, 52, 53, 41), (55, 56, 57, 54), (57, 56, 58, 59), (59, 58, 60, 61), (64, 65, 62, 63), (63, 62, 66, 67), (67, 66, 68, 69), (61, 60, 65, 64), (55, 54, 70, 71), (74, 75, 72, 73), (73, 72, 76, 77), (77, 76, 78, 79), (79, 78, 80, 81), (84, 85, 82, 83), (83, 82, 86, 87), (90, 91, 88, 89), (89, 88, 92, 93), (71, 70, 75, 74), (87, 86, 91, 90), (81, 80, 85, 84), (93, 92, 94, 95), (106, 99, 96, 97), (97, 96, 100, 101), (101, 100, 102, 103), (103, 102, 104, 105), (98, 107, 99, 106), (95, 94, 107, 98), (1, 4, 58, 56), (40, 32, 93, 95), (21, 23, 78, 76), (33, 41, 94, 92), (7, 5, 59, 61), (24, 22, 79, 81), (4, 6, 60, 58), (52, 40, 95, 98), (23, 25, 80, 78), (51, 43, 96, 99), (14, 7, 61, 64), (38, 24, 81, 84), (15, 8, 62, 65), (44, 42, 97, 101), (39, 27, 82, 85), (43, 45, 100, 96), (11, 9, 63, 67), (28, 26, 83, 87), (8, 10, 66, 62), (46, 44, 101, 103), (27, 29, 86, 82), (12, 13, 69, 68), (45, 47, 102, 100), (13, 11, 67, 69), (49, 48, 105, 104), (36, 28, 87, 90), (10, 12, 68, 66), (48, 46, 103, 105), (37, 31, 88, 91), (9, 14, 64, 63), (47, 49, 104, 102), (6, 15, 65, 60), (42, 50, 106, 97), (32, 30, 89, 93), (53, 51, 99, 107), (31, 33, 92, 88), (18, 34, 74, 73), (16, 0, 55, 71), (50, 52, 98, 106), (17, 35, 75, 70), (2, 17, 70, 54), (41, 53, 107, 94), (30, 36, 90, 89), (34, 16, 71, 74), (29, 37, 91, 86), (35, 19, 72, 75), (0, 1, 56, 55), (26, 38, 84, 83), (20, 18, 73, 77), (3, 2, 54, 57), (25, 39, 85, 80), (19, 21, 76, 72), (5, 3, 57, 59), (22, 20, 77, 79)])
_uv = me_plane_003.uv_layers.new(name='UVMap')
_uv.uv.foreach_set('vector', [0.0, 0.0, 0.0, 1.0, 1.0, 1.0, 1.0, 0.0, 1.0, 1.0, 1.0, 1.0, 1.0, 0.0, 1.0, 0.0, 1.0, 1.0, 1.0, 1.0, 1.0, 0.0, 1.0, 0.0, 1.0, 1.0, 1.0, 1.0, 1.0, 0.0, 1.0, 0.0, 1.0, 1.0, 1.0, 1.0, 1.0, 0.0, 1.0, 0.0, 1.0, 1.0, 1.0, 1.0, 1.0, 0.0, 1.0, 0.0, 1.0, 1.0, 1.0, 1.0, 1.0, 0.0, 1.0, 0.0, 0.0, 0.0, 0.0, 0.0, 0.0, 1.0, 0.0, 1.0, 0.0, 0.0, 0.0, 0.0, 0.0, 1.0, 0.0, 1.0, 0.0, 0.0, 0.0, 0.0, 0.0, 1.0, 0.0, 1.0, 0.0, 0.0, 0.0, 0.0, 0.0, 1.0, 0.0, 1.0, 0.0, 0.0, 0.0, 0.0, 0.0, 1.0, 0.0, 1.0, 0.0, 0.0, 0.0, 0.0, 0.0, 1.0, 0.0, 1.0, 0.0, 0.0, 0.0, 0.0, 0.0, 1.0, 0.0, 1.0, 0.0, 0.0, 0.0, 0.0, 0.0, 1.0, 0.0, 1.0, 0.0, 0.0, 0.0, 0.0, 0.0, 1.0, 0.0, 1.0, 0.0, 0.0, 0.0, 0.0, 0.0, 1.0, 0.0, 1.0, 0.0, 0.0, 0.0, 0.0, 0.0, 1.0, 0.0, 1.0, 0.0, 0.0, 0.0, 0.0, 0.0, 1.0, 0.0, 1.0, 0.0, 0.0, 0.0, 0.0, 0.0, 1.0, 0.0, 1.0, 0.0, 0.0, 0.0, 0.0, 0.0, 1.0, 0.0, 1.0, 0.0, 0.0, 0.0, 0.0, 0.0, 1.0, 0.0, 1.0, 0.0, 0.0, 0.0, 0.0, 0.0, 1.0, 0.0, 1.0, 0.0, 0.0, 0.0, 0.0, 0.0, 1.0, 0.0, 1.0, 0.0, 0.0, 0.0, 0.0, 0.0, 1.0, 0.0, 1.0, 0.0, 0.0, 0.0, 0.0, 0.0, 1.0, 0.0, 1.0, 0.0, 0.0, 1.0, 0.0, 1.0, 1.0, 0.0, 1.0, 1.0, 1.0, 1.0, 0.0, 1.0, 0.0, 1.0, 1.0, 1.0, 1.0, 1.0, 0.0, 1.0, 0.0, 1.0, 1.0, 1.0, 1.0, 1.0, 0.0, 1.0, 0.0, 1.0, 1.0, 1.0, 1.0, 1.0, 0.0, 1.0, 0.0, 1.0, 1.0, 1.0, 1.0, 1.0, 0.0, 1.0, 0.0, 1.0, 1.0, 1.0, 1.0, 1.0, 0.0, 1.0, 0.0, 1.0, 1.0, 0.0, 0.0, 0.0, 1.0, 0.0, 1.0, 0.0, 0.0, 0.0, 0.0, 0.0, 1.0, 0.0, 1.0, 0.0, 0.0, 0.0, 0.0, 0.0, 1.0, 0.0, 1.0, 0.0, 0.0, 0.0, 0.0, 0.0, 1.0, 0.0, 1.0, 0.0, 0.0, 0.0, 0.0, 0.0, 1.0, 0.0, 1.0, 0.0, 0.0, 0.0, 0.0, 0.0, 1.0, 0.0, 1.0, 0.0, 0.0, 0.0, 0.0, 0.0, 1.0, 0.0, 1.0, 0.0, 0.0, 0.0, 0.0, 0.0, 1.0, 0.0, 1.0, 0.0, 0.0, 0.0, 0.0, 0.0, 1.0, 0.0, 1.0, 0.0, 0.0, 0.0, 0.0, 0.0, 1.0, 0.0, 1.0, 0.0, 0.0, 0.0, 0.0, 0.0, 1.0, 0.0, 1.0, 0.0, 0.0, 0.0, 0.0, 0.0, 1.0, 0.0, 1.0, 0.0, 0.0, 0.0, 0.0, 0.0, 1.0, 0.0, 1.0, 0.0, 0.0, 0.0, 0.0, 0.0, 1.0, 0.0, 1.0, 0.0, 0.0, 0.0, 0.0, 0.0, 1.0, 0.0, 1.0, 0.0, 0.0, 0.0, 0.0, 0.0, 1.0, 0.0, 1.0, 0.0, 0.0, 0.0, 0.0, 0.0, 1.0, 0.0, 1.0, 0.0, 0.0, 0.0, 0.0, 0.0, 1.0, 0.0, 1.0, 0.0, 0.0, 0.0, 0.0, 0.0, 1.0, 0.0, 1.0, 0.0, 0.0, 1.0, 0.0, 1.0, 0.0, 1.0, 0.0, 1.0, 0.0, 0.0, 0.0, 0.0, 0.0, 0.0, 0.0, 0.0, 0.0, 0.0, 1.0, 0.0, 1.0, 0.0, 1.0, 0.0, 1.0, 0.0, 1.0, 0.0, 1.0, 0.0, 1.0, 0.0, 1.0, 1.0, 1.0, 1.0, 1.0, 1.0, 1.0, 1.0, 1.0, 0.0, 0.0, 0.0, 0.0, 0.0, 0.0, 0.0, 0.0, 1.0, 0.0, 1.0, 0.0, 1.0, 0.0, 1.0, 0.0, 0.0, 0.0, 0.0, 0.0, 0.0, 0.0, 0.0, 0.0, 0.0, 1.0, 0.0, 1.0, 0.0, 1.0, 0.0, 1.0, 0.0, 1.0, 0.0, 1.0, 0.0, 1.0, 0.0, 1.0, 1.0, 1.0, 1.0, 1.0, 1.0, 1.0, 1.0, 1.0, 0.0, 0.0, 0.0, 0.0, 0.0, 0.0, 0.0, 0.0, 1.0, 0.0, 1.0, 0.0, 1.0, 0.0, 1.0, 0.0, 0.0, 0.0, 0.0, 0.0, 0.0, 0.0, 0.0, 0.0, 0.0, 1.0, 0.0, 1.0, 0.0, 1.0, 0.0, 1.0, 0.0, 1.0, 0.0, 1.0, 0.0, 1.0, 0.0, 1.0, 1.0, 1.0, 1.0, 1.0, 1.0, 1.0, 1.0, 1.0, 0.0, 0.0, 0.0, 0.0, 0.0, 0.0, 0.0, 0.0, 1.0, 0.0, 1.0, 0.0, 1.0, 0.0, 1.0, 0.0, 0.0, 0.0, 0.0, 0.0, 0.0, 0.0, 0.0, 0.0, 0.0, 1.0, 0.0, 1.0, 0.0, 1.0, 0.0, 1.0, 1.0, 0.0, 1.0, 1.0, 1.0, 1.0, 1.0, 0.0, 0.0, 1.0, 0.0, 1.0, 0.0, 1.0, 0.0, 1.0, 1.0, 1.0, 1.0, 1.0, 1.0, 1.0, 1.0, 1.0, 0.0, 1.0, 0.0, 0.0, 0.0, 0.0, 0.0, 1.0, 0.0, 0.0, 0.0, 0.0, 0.0, 0.0, 0.0, 0.0, 1.0, 0.0, 1.0, 0.0, 1.0, 0.0, 1.0, 0.0, 0.0, 0.0, 0.0, 0.0, 0.0, 0.0, 0.0, 0.0, 0.0, 1.0, 0.0, 1.0, 0.0, 1.0, 0.0, 1.0, 1.0, 1.0, 1.0, 1.0, 1.0, 1.0, 1.0, 1.0, 0.0, 1.0, 0.0, 1.0, 0.0, 1.0, 0.0, 1.0, 1.0, 0.0, 1.0, 0.0, 1.0, 0.0, 1.0, 0.0, 0.0, 0.0, 0.0, 0.0, 0.0, 0.0, 0.0, 0.0, 0.0, 0.0, 0.0, 0.0, 0.0, 0.0, 0.0, 0.0, 0.0, 1.0, 0.0, 1.0, 0.0, 1.0, 0.0, 1.0, 0.0, 1.0, 0.0, 1.0, 0.0, 1.0, 0.0, 1.0, 0.0, 0.0, 0.0, 0.0, 0.0, 0.0, 0.0, 0.0, 0.0, 0.0, 0.0, 0.0, 0.0, 0.0, 0.0, 0.0, 0.0, 0.0, 0.0, 0.0, 0.0, 0.0, 0.0, 0.0, 0.0, 1.0, 0.0, 1.0, 0.0, 1.0, 0.0, 1.0, 0.0, 1.0, 0.0, 1.0, 0.0, 1.0, 0.0, 1.0, 0.0, 1.0, 0.0, 1.0, 0.0, 1.0, 0.0, 1.0, 0.0, 0.0, 0.0, 0.0, 0.0, 0.0, 0.0, 0.0, 0.0, 0.0, 0.0, 0.0, 0.0, 0.0, 0.0, 0.0, 0.0, 1.0, 0.0, 1.0, 0.0, 1.0, 0.0, 1.0, 0.0, 1.0, 0.0, 1.0, 0.0, 1.0, 0.0, 1.0, 0.0, 0.0, 1.0, 0.0, 1.0, 0.0, 0.0, 0.0, 0.0, 0.0, 0.0, 0.0, 0.0, 0.0, 0.0, 0.0, 0.0, 0.0, 0.0, 0.0, 0.0, 0.0, 0.0, 0.0, 1.0, 1.0, 0.0, 1.0, 0.0, 1.0, 1.0, 1.0, 0.0, 1.0, 0.0, 1.0, 0.0, 1.0, 0.0, 1.0, 0.0, 1.0, 0.0, 1.0, 0.0, 1.0, 0.0, 1.0, 1.0, 1.0, 1.0, 1.0, 1.0, 1.0, 1.0, 1.0, 0.0, 0.0, 0.0, 0.0, 0.0, 0.0, 0.0, 0.0])
me_plane_003.use_remesh_fix_poles = True
me_plane_003.use_remesh_preserve_attributes = False
me_plane_003.use_mirror_x = True
me_plane_003.update()

# ---- objects
ob_camera = bpy.data.objects.new('Camera', cam_camera)
ob_plane = bpy.data.objects.new('Plane', me_plane)
ob_plane_001 = bpy.data.objects.new('Plane.001', me_plane_001)
ob_plane_002 = bpy.data.objects.new('Plane.002', me_plane_002)
ob_plane_003 = bpy.data.objects.new('Plane.003', me_plane_003)
ob_point = bpy.data.objects.new('Point', light_point)

# ---- transforms, parenting, visibility, modifiers, constraints
ob_camera.location = (23.83, -0.01378, -0.6684)
ob_camera.rotation_euler = (1.571, -0.0, 1.571)
ob_camera.lock_rotations_4d = False
ob_camera.empty_display_type = 'ARROWS'
ob_camera.color = (0.0, 0.0, 0.0, 0.0)
ob_camera.display_type = 'WIRE'
ob_camera.lineart.crease_threshold = 0.0
ob_plane.location = (0.0, 0.0, -3.81)
ob_plane.rotation_euler = (0.0, 1.571, 0.0)
ob_plane.lineart.crease_threshold = 0.0
ob_plane.use_mesh_mirror_x = True
_m = ob_plane.modifiers.new('Mirror', 'MIRROR')
_m.use_axis = (False, True, False)
_m.merge_threshold = 0.1
ob_plane_001.location = (0.6334, 0.03839, -3.806)
ob_plane_001.rotation_euler = (0.0, 1.571, 0.0)
ob_plane_001.lineart.crease_threshold = 0.0
ob_plane_001.use_mesh_mirror_x = True
_m = ob_plane_001.modifiers.new('Mirror', 'MIRROR')
_m.use_axis = (False, True, False)
_m.merge_threshold = 0.039
ob_plane_002.location = (-0.3903, 0.6946, -4.565)
ob_plane_002.rotation_euler = (0.0, 1.571, 0.0)
ob_plane_002.scale = (0.07495, 0.07495, 0.07495)
ob_plane_002.lineart.crease_threshold = 0.0
ob_plane_002.use_mesh_mirror_x = True
_m = ob_plane_002.modifiers.new('Mirror', 'MIRROR')
_m.use_axis = (False, False, False)
_m.use_clip = True
ob_plane_003.location = (-3.13, -0.6454, -4.565)
ob_plane_003.rotation_euler = (3.142, 1.571, 0.0)
ob_plane_003.scale = (0.07495, 0.07495, 0.07495)
ob_plane_003.lineart.crease_threshold = 0.0
ob_plane_003.use_mesh_mirror_x = True
_m = ob_plane_003.modifiers.new('Mirror', 'MIRROR')
_m.use_axis = (False, False, False)
_m.use_clip = True
ob_point.location = (14.51, 0.0, 0.0)
ob_point.lineart.crease_threshold = 0.0

# ---- collection membership
col_collection.objects.link(ob_camera)
col_collection.objects.link(ob_plane)
col_collection.objects.link(ob_plane_001)
col_collection.objects.link(ob_plane_002)
col_collection.objects.link(ob_plane_003)
col_collection.objects.link(ob_point)

# ---- scene / render settings (as saved in the file)
scene.camera = ob_camera
scene.frame_start = 1; scene.frame_end = 250; scene.frame_set(119)
scene.render.engine = 'BLENDER_EEVEE_NEXT'
scene.render.film_transparent = True
scene.cycles.use_denoising = False
scene.cycles.samples = 128
scene.cycles.sampling_pattern = 'TABULATED_SOBOL'
scene.cycles.use_adaptive_sampling = False
scene.cycles.use_light_tree = False
scene.view_settings.view_transform = 'Filmic'
bpy.context.view_layer.update()
